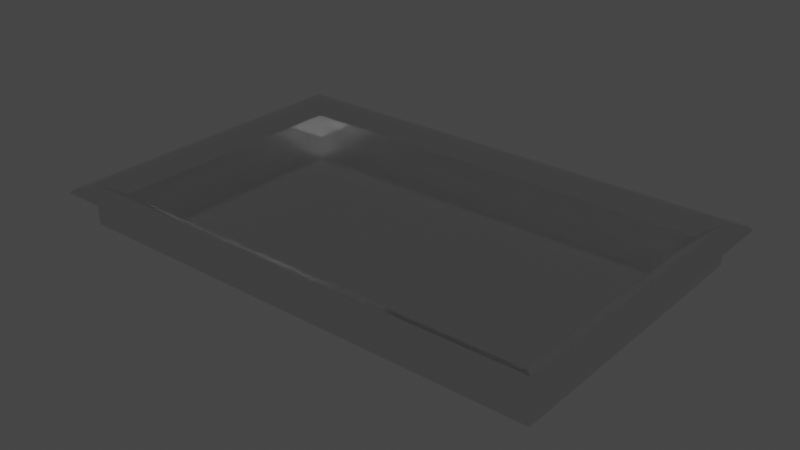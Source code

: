 # Source: tray.blend  (saved by Blender 3.4.6; exported with 4.5.12 LTS)
import bpy
from mathutils import Matrix  # noqa: F401  (used for matrix-valued properties, if any)

bpy.ops.wm.read_factory_settings(use_empty=True)
scene = bpy.context.scene
scene.name = 'Scene'

# ---- collections
col_collection = bpy.data.collections.new('Collection'); scene.collection.children.link(col_collection)

# ---- materials (node trees are filled in below, after node groups)
mat_material = bpy.data.materials.new('Material')
mat_material.alpha_threshold = 0.0
mat_material.use_transparent_shadow = False
mat_material.roughness = 0.5
mat_material.line_color = (0.0, 0.0, 0.0, 1.0)

# ---- material node trees
mat_material.use_nodes = True; mat_material.node_tree.nodes.clear()
_N = mat_material.node_tree.nodes; _L = mat_material.node_tree.links
n0 = _N.new('ShaderNodeOutputMaterial'); n0.name = 'Material Output'; n0.location = (300, 300)
n1 = _N.new('ShaderNodeBsdfPrincipled'); n1.name = 'Principled BSDF'; n1.location = (10, 300)
n1.distribution = 'GGX'
n1.subsurface_method = 'RANDOM_WALK_SKIN'
n1.inputs[1].default_value = 1.0
n1.inputs[2].default_value = 0.1
n1.inputs[3].default_value = 1.45
n1.inputs[27].default_value = (0.0, 0.0, 0.0, 1.0)
n1.inputs[28].default_value = 1.0
_L.new(n1.outputs[0], n0.inputs[0])
n0.is_active_output = True

# ---- world
world_world = bpy.data.worlds.new('World'); scene.world = world_world
world_world.use_nodes = True; world_world.node_tree.nodes.clear()
_N = world_world.node_tree.nodes; _L = world_world.node_tree.links
n0 = _N.new('ShaderNodeOutputWorld'); n0.name = 'World Output'; n0.location = (300, 300)
n1 = _N.new('ShaderNodeBackground'); n1.name = 'Background'; n1.location = (10, 300)
n1.inputs[0].default_value = (0.05088, 0.05088, 0.05088, 1.0)
_L.new(n1.outputs[0], n0.inputs[0])
n0.is_active_output = True
world_world.color = (0.05088, 0.05088, 0.05088)
world_world.use_sun_shadow = False
world_world.sun_shadow_jitter_overblur = 0.0

# ---- meshes
me_cube = bpy.data.meshes.new('Cube')
me_cube.from_pydata([(1.612, -1.0, -0.1498), (1.612, -1.0, 0.107), (1.483, -0.871, -0.1214), (0.0, -1.0, -0.1498), (0.0, -1.0, 0.107), (0.0, -0.871, -0.1214), (1.612, 0.0, -0.1498), (1.612, 0.0, 0.107), (1.483, 0.0, -0.1214), (0.0, 0.0, -0.1214), (0.0, 0.0, -0.1498), (1.586, -0.9732, 0.107), (1.483, -0.871, 0.04588), (1.624, -2.163e-09, 0.02825), (1.513, -0.9014, 0.07652), (0.0, -0.871, 0.04588), (0.0, -0.9749, 0.107), (0.0, -0.9014, 0.07652), (1.585, 0.0, 0.107), (1.483, 0.0, 0.04764), (1.513, 0.0, 0.07704), (1.483, -0.8693, 0.04764), (0.0, -1.112, 0.07178), (0.0, -1.042, 0.04435), (0.0, -1.092, 0.06494), (1.653, -1.042, 0.04435), (1.724, -1.112, 0.07178), (1.703, -1.091, 0.06493), (1.655, -1.042, 0.107), (1.703, -1.092, 0.09666), (0.0, -1.042, 0.107), (0.0, -1.092, 0.09666), (0.0, -1.0, -0.01061), (0.0, -1.012, 0.02825), (1.612, -1.0, -0.01061), (1.653, -1.042, 0.04435), (1.624, -1.012, 0.02825), (1.724, 1.516e-09, 0.07294), (1.657, 0.0, 0.107), (1.703, 1.185e-09, 0.09612), (1.653, 0.0, 0.04435), (1.702, 1.339e-09, 0.06555), (1.653, -1.042, 0.04435), (-1.612, -1.0, -0.1498), (-1.612, -1.0, 0.107), (-1.483, -0.871, -0.1214), (-1.612, 0.0, -0.1498), (-1.612, 0.0, 0.107), (-1.483, 0.0, -0.1214), (-1.586, -0.9732, 0.107), (-1.483, -0.871, 0.04588), (-1.624, -2.163e-09, 0.02825), (-1.513, -0.9014, 0.07652), (-1.585, 0.0, 0.107), (-1.483, 0.0, 0.04764), (-1.513, 0.0, 0.07704), (-1.483, -0.8693, 0.04764), (-1.653, -1.042, 0.04435), (-1.724, -1.112, 0.07178), (-1.703, -1.091, 0.06493), (-1.655, -1.042, 0.107), (-1.703, -1.092, 0.09666), (-1.612, -1.0, -0.01061), (-1.653, -1.042, 0.04435), (-1.624, -1.012, 0.02825), (-1.703, 3.502e-09, 0.09627), (-1.657, 0.0, 0.107), (-1.653, 0.0, 0.04435), (-1.705, 1.339e-09, 0.06555), (-1.653, -1.042, 0.04435), (1.612, 1.0, -0.1498), (1.612, 1.0, 0.107), (1.483, 0.871, -0.1214), (0.0, 1.0, -0.1498), (0.0, 1.0, 0.107), (0.0, 0.871, -0.1214), (1.586, 0.9732, 0.107), (1.483, 0.871, 0.04588), (1.513, 0.9014, 0.07652), (0.0, 0.871, 0.04588), (0.0, 0.9749, 0.107), (0.0, 0.9014, 0.07652), (1.483, 0.8693, 0.04764), (0.0, 1.112, 0.07178), (0.0, 1.042, 0.04435), (0.0, 1.092, 0.06494), (1.653, 1.042, 0.04435), (1.724, 1.112, 0.07178), (1.703, 1.091, 0.06493), (1.655, 1.042, 0.107), (1.703, 1.092, 0.09666), (0.0, 1.042, 0.107), (0.0, 1.092, 0.09666), (0.0, 1.0, -0.01061), (0.0, 1.012, 0.02825), (1.612, 1.0, -0.01061), (1.653, 1.042, 0.04435), (1.624, 1.012, 0.02825), (1.612, 0.0, -0.01041), (1.653, 1.042, 0.04435), (-1.612, 1.0, -0.1498), (-1.612, 1.0, 0.107), (-1.483, 0.871, -0.1214), (-1.586, 0.9732, 0.107), (-1.483, 0.871, 0.04588), (-1.513, 0.9014, 0.07652), (-1.483, 0.8693, 0.04764), (-1.653, 1.042, 0.04435), (-1.724, 1.112, 0.07178), (-1.703, 1.091, 0.06493), (-1.655, 1.042, 0.107), (-1.703, 1.092, 0.09666), (-1.612, 1.0, -0.01061), (-1.653, 1.042, 0.04435), (-1.624, 1.012, 0.02825), (-1.612, 0.0, -0.01023), (-1.723, 1.267e-09, 0.07233), (-1.653, 1.042, 0.04435)], [], [(9, 8, 2, 5), (7, 1, 11, 18), (1, 4, 16, 11), (35, 23, 25), (6, 10, 3, 0), (15, 12, 14, 17), (17, 14, 11, 16), (12, 15, 5, 2), (25, 27, 42), (18, 11, 14, 20), (20, 14, 21, 19), (19, 21, 12, 2, 8), (98, 34, 36, 13), (1, 7, 38, 28), (34, 0, 3, 32), (25, 23, 24, 27), (27, 24, 22, 26), (4, 1, 28, 30), (38, 39, 29, 28), (30, 28, 29, 31), (31, 29, 26, 22), (34, 32, 33, 36), (36, 33, 23, 35), (13, 36, 35, 25, 42, 40), (40, 42, 27, 41), (41, 27, 26, 37), (6, 0, 34, 98), (26, 29, 39, 37), (9, 5, 45, 48), (47, 53, 49, 44), (44, 49, 16, 4), (63, 57, 23), (46, 43, 3, 10), (15, 17, 52, 50), (17, 16, 49, 52), (50, 45, 5, 15), (57, 69, 59), (53, 55, 52, 49), (55, 54, 56, 52), (54, 48, 45, 50, 56), (51, 64, 62, 43, 46, 115), (44, 60, 66, 47), (62, 32, 3, 43), (57, 59, 24, 23), (59, 58, 22, 24), (4, 30, 60, 44), (66, 60, 61, 65), (30, 31, 61, 60), (31, 22, 58, 61), (62, 64, 33, 32), (64, 63, 23, 33), (51, 67, 69, 57, 63, 64), (67, 68, 59, 69), (116, 58, 59, 68), (116, 65, 61, 58), (9, 75, 72, 8), (7, 18, 76, 71), (71, 76, 80, 74), (96, 86, 84), (6, 70, 73, 10), (79, 81, 78, 77), (81, 80, 76, 78), (77, 72, 75, 79), (86, 99, 88), (18, 20, 78, 76), (20, 19, 82, 78), (19, 8, 72, 77, 82), (13, 97, 95, 70, 6, 98), (71, 89, 38, 7), (95, 93, 73, 70), (86, 88, 85, 84), (88, 87, 83, 85), (74, 91, 89, 71), (38, 89, 90, 39), (91, 92, 90, 89), (92, 83, 87, 90), (95, 97, 94, 93), (97, 96, 84, 94), (13, 40, 99, 86, 96, 97), (40, 41, 88, 99), (41, 37, 87, 88), (87, 37, 39, 90), (9, 48, 102, 75), (47, 101, 103, 53), (101, 74, 80, 103), (113, 84, 107), (46, 10, 73, 100), (79, 104, 105, 81), (81, 105, 103, 80), (104, 79, 75, 102), (107, 109, 117), (53, 103, 105, 55), (55, 105, 106, 54), (54, 106, 104, 102, 48), (51, 115, 46, 100, 112, 114), (101, 47, 66, 110), (112, 100, 73, 93), (107, 84, 85, 109), (109, 85, 83, 108), (74, 101, 110, 91), (66, 65, 111, 110), (91, 110, 111, 92), (92, 111, 108, 83), (112, 93, 94, 114), (114, 94, 84, 113), (51, 114, 113, 107, 117, 67), (67, 117, 109, 68), (116, 68, 109, 108), (116, 108, 111, 65)])
_uv = me_cube.uv_layers.new(name='UVMap')
_uv.uv.foreach_set('vector', [0.25, 0.625, 0.375, 0.625, 0.375, 0.75, 0.25, 0.75, 0.375, 0.625, 0.375, 0.75, 0.375, 0.7497, 0.375, 0.625, 0.375, 0.75, 0.375, 0.875, 0.375, 0.875, 0.375, 0.75, 0.463, 0.75, 0.463, 0.875, 0.463, 0.75, 0.625, 0.625, 0.75, 0.625, 0.75, 0.75, 0.625, 0.75, 0.375, 0.875, 0.375, 0.75, 0.375, 0.75, 0.375, 0.875, 0.375, 0.875, 0.375, 0.75, 0.375, 0.75, 0.375, 0.875, 0.375, 0.75, 0.375, 0.875, 0.375, 0.875, 0.375, 0.75, 0.463, 0.75, 0.463, 0.75, 0.463, 0.75, 0.375, 0.625, 0.375, 0.7497, 0.375, 0.7351, 0.375, 0.625, 0.375, 0.625, 0.375, 0.7351, 0.375, 0.7497, 0.375, 0.625, 0.375, 0.625, 0.375, 0.7497, 0.375, 0.75, 0.375, 0.75, 0.375, 0.625, 0.544, 0.625, 0.5089, 0.75, 0.463, 0.75, 0.463, 0.625, 0.375, 0.75, 0.375, 0.625, 0.375, 0.625, 0.375, 0.75, 0.5089, 0.75, 0.625, 0.75, 0.625, 0.875, 0.5089, 0.875, 0.463, 0.75, 0.463, 0.875, 0.463, 0.875, 0.463, 0.7524, 0.463, 0.7524, 0.463, 0.875, 0.4044, 0.875, 0.4044, 0.75, 0.375, 0.875, 0.375, 0.75, 0.375, 0.75, 0.375, 0.875, 0.0, 0.0, 0.0, 0.0, 0.375, 0.7524, 0.375, 0.75, 0.375, 0.875, 0.375, 0.75, 0.375, 0.7524, 0.375, 0.875, 0.375, 0.875, 0.375, 0.7524, 0.4044, 0.75, 0.4044, 0.875, 0.5089, 0.75, 0.5089, 0.875, 0.463, 0.8744, 0.463, 0.75, 0.463, 0.75, 0.463, 0.8744, 0.463, 0.875, 0.463, 0.75, 0.463, 0.625, 0.463, 0.7431, 0.463, 0.75, 0.463, 0.75, 0.463, 0.75, 0.463, 0.625, 0.463, 0.625, 0.463, 0.75, 0.463, 0.7412, 0.463, 0.625, 0.463, 0.625, 0.463, 0.7412, 0.4044, 0.75, 0.431, 0.625, 0.625, 0.625, 0.625, 0.75, 0.5089, 0.75, 0.544, 0.625, 0.4044, 0.75, 0.375, 0.7524, 0.0, 0.0, 0.431, 0.625, 0.25, 0.625, 0.25, 0.75, 0.375, 0.75, 0.375, 0.625, 0.375, 0.625, 0.375, 0.625, 0.375, 0.7497, 0.375, 0.75, 0.375, 0.75, 0.375, 0.75, 0.375, 0.875, 0.375, 0.875, 0.463, 0.75, 0.463, 0.75, 0.463, 0.875, 0.625, 0.625, 0.625, 0.75, 0.75, 0.75, 0.75, 0.625, 0.375, 0.875, 0.375, 0.875, 0.375, 0.75, 0.375, 0.75, 0.375, 0.875, 0.375, 0.875, 0.375, 0.75, 0.375, 0.75, 0.375, 0.75, 0.375, 0.75, 0.375, 0.875, 0.375, 0.875, 0.463, 0.75, 0.463, 0.75, 0.463, 0.75, 0.375, 0.625, 0.375, 0.625, 0.375, 0.7351, 0.375, 0.7497, 0.375, 0.625, 0.375, 0.625, 0.375, 0.7497, 0.375, 0.7351, 0.375, 0.625, 0.375, 0.625, 0.375, 0.75, 0.375, 0.75, 0.375, 0.7497, 0.463, 0.625, 0.463, 0.7431, 0.5089, 0.75, 0.625, 0.75, 0.625, 0.625, 0.544, 0.625, 0.375, 0.75, 0.375, 0.75, 0.375, 0.625, 0.375, 0.625, 0.5089, 0.75, 0.5089, 0.875, 0.625, 0.875, 0.625, 0.75, 0.463, 0.75, 0.463, 0.7524, 0.463, 0.875, 0.463, 0.875, 0.463, 0.7524, 0.4044, 0.75, 0.4044, 0.875, 0.463, 0.875, 0.375, 0.875, 0.375, 0.875, 0.375, 0.75, 0.375, 0.75, 0.0, 0.0, 0.375, 0.75, 0.375, 0.7524, 0.0, 0.0, 0.375, 0.875, 0.375, 0.875, 0.375, 0.7524, 0.375, 0.75, 0.375, 0.875, 0.4044, 0.875, 0.4044, 0.75, 0.375, 0.7524, 0.5089, 0.75, 0.463, 0.75, 0.463, 0.8744, 0.5089, 0.875, 0.463, 0.75, 0.463, 0.75, 0.463, 0.875, 0.463, 0.8744, 0.463, 0.625, 0.463, 0.625, 0.463, 0.75, 0.463, 0.75, 0.463, 0.75, 0.463, 0.7431, 0.463, 0.625, 0.463, 0.625, 0.463, 0.7412, 0.463, 0.75, 0.0, 0.0, 0.4044, 0.75, 0.463, 0.7412, 0.463, 0.625, 0.0, 0.0, 0.0, 0.0, 0.375, 0.7524, 0.4044, 0.75, 0.25, 0.625, 0.25, 0.75, 0.375, 0.75, 0.375, 0.625, 0.375, 0.625, 0.375, 0.625, 0.375, 0.7497, 0.375, 0.75, 0.375, 0.75, 0.375, 0.75, 0.375, 0.875, 0.375, 0.875, 0.463, 0.75, 0.463, 0.75, 0.463, 0.875, 0.625, 0.625, 0.625, 0.75, 0.75, 0.75, 0.75, 0.625, 0.375, 0.875, 0.375, 0.875, 0.375, 0.75, 0.375, 0.75, 0.375, 0.875, 0.375, 0.875, 0.375, 0.75, 0.375, 0.75, 0.375, 0.75, 0.375, 0.75, 0.375, 0.875, 0.375, 0.875, 0.463, 0.75, 0.463, 0.75, 0.463, 0.75, 0.375, 0.625, 0.375, 0.625, 0.375, 0.7351, 0.375, 0.7497, 0.375, 0.625, 0.375, 0.625, 0.375, 0.7497, 0.375, 0.7351, 0.375, 0.625, 0.375, 0.625, 0.375, 0.75, 0.375, 0.75, 0.375, 0.7497, 0.463, 0.625, 0.463, 0.7431, 0.5089, 0.75, 0.625, 0.75, 0.625, 0.625, 0.544, 0.625, 0.375, 0.75, 0.375, 0.75, 0.375, 0.625, 0.375, 0.625, 0.5089, 0.75, 0.5089, 0.875, 0.625, 0.875, 0.625, 0.75, 0.463, 0.75, 0.463, 0.7524, 0.463, 0.875, 0.463, 0.875, 0.463, 0.7524, 0.4044, 0.75, 0.4044, 0.875, 0.463, 0.875, 0.375, 0.875, 0.375, 0.875, 0.375, 0.75, 0.375, 0.75, 0.0, 0.0, 0.375, 0.75, 0.375, 0.7524, 0.0, 0.0, 0.375, 0.875, 0.375, 0.875, 0.375, 0.7524, 0.375, 0.75, 0.375, 0.875, 0.4044, 0.875, 0.4044, 0.75, 0.375, 0.7524, 0.5089, 0.75, 0.463, 0.75, 0.463, 0.8744, 0.5089, 0.875, 0.463, 0.75, 0.463, 0.75, 0.463, 0.875, 0.463, 0.8744, 0.463, 0.625, 0.463, 0.625, 0.463, 0.75, 0.463, 0.75, 0.463, 0.75, 0.463, 0.7431, 0.463, 0.625, 0.463, 0.625, 0.463, 0.7412, 0.463, 0.75, 0.463, 0.625, 0.431, 0.625, 0.4044, 0.75, 0.463, 0.7412, 0.4044, 0.75, 0.431, 0.625, 0.0, 0.0, 0.375, 0.7524, 0.25, 0.625, 0.375, 0.625, 0.375, 0.75, 0.25, 0.75, 0.375, 0.625, 0.375, 0.75, 0.375, 0.7497, 0.375, 0.625, 0.375, 0.75, 0.375, 0.875, 0.375, 0.875, 0.375, 0.75, 0.463, 0.75, 0.463, 0.875, 0.463, 0.75, 0.625, 0.625, 0.75, 0.625, 0.75, 0.75, 0.625, 0.75, 0.375, 0.875, 0.375, 0.75, 0.375, 0.75, 0.375, 0.875, 0.375, 0.875, 0.375, 0.75, 0.375, 0.75, 0.375, 0.875, 0.375, 0.75, 0.375, 0.875, 0.375, 0.875, 0.375, 0.75, 0.463, 0.75, 0.463, 0.75, 0.463, 0.75, 0.375, 0.625, 0.375, 0.7497, 0.375, 0.7351, 0.375, 0.625, 0.375, 0.625, 0.375, 0.7351, 0.375, 0.7497, 0.375, 0.625, 0.375, 0.625, 0.375, 0.7497, 0.375, 0.75, 0.375, 0.75, 0.375, 0.625, 0.463, 0.625, 0.544, 0.625, 0.625, 0.625, 0.625, 0.75, 0.5089, 0.75, 0.463, 0.7431, 0.375, 0.75, 0.375, 0.625, 0.375, 0.625, 0.375, 0.75, 0.5089, 0.75, 0.625, 0.75, 0.625, 0.875, 0.5089, 0.875, 0.463, 0.75, 0.463, 0.875, 0.463, 0.875, 0.463, 0.7524, 0.463, 0.7524, 0.463, 0.875, 0.4044, 0.875, 0.4044, 0.75, 0.375, 0.875, 0.375, 0.75, 0.375, 0.75, 0.375, 0.875, 0.0, 0.0, 0.0, 0.0, 0.375, 0.7524, 0.375, 0.75, 0.375, 0.875, 0.375, 0.75, 0.375, 0.7524, 0.375, 0.875, 0.375, 0.875, 0.375, 0.7524, 0.4044, 0.75, 0.4044, 0.875, 0.5089, 0.75, 0.5089, 0.875, 0.463, 0.8744, 0.463, 0.75, 0.463, 0.75, 0.463, 0.8744, 0.463, 0.875, 0.463, 0.75, 0.463, 0.625, 0.463, 0.7431, 0.463, 0.75, 0.463, 0.75, 0.463, 0.75, 0.463, 0.625, 0.463, 0.625, 0.463, 0.75, 0.463, 0.7412, 0.463, 0.625, 0.0, 0.0, 0.463, 0.625, 0.463, 0.7524, 0.4044, 0.75, 0.0, 0.0, 0.4044, 0.75, 0.375, 0.7524, 0.0, 0.0])
me_cube.materials.append(mat_material)
me_cube.use_mirror_vertex_groups = False
me_cube.update()

# ---- objects
ob_cube = bpy.data.objects.new('Cube', me_cube)

# ---- transforms, parenting, visibility, modifiers, constraints
ob_cube.location = (0.0, 0.0, 0.0)
ob_cube.lock_rotations_4d = False
ob_cube.empty_display_type = 'ARROWS'
ob_cube.lineart.crease_threshold = 0.0

# ---- collection membership
col_collection.objects.link(ob_cube)

# ---- scene / render settings (as saved in the file)
scene.frame_start = 1; scene.frame_end = 250; scene.frame_set(1)
scene.render.engine = 'BLENDER_EEVEE_NEXT'
scene.cycles.sampling_pattern = 'TABULATED_SOBOL'
scene.cycles.use_light_tree = False
scene.view_settings.view_transform = 'Filmic'
bpy.context.view_layer.update()

# ---- added for rendering (the .blend has no active camera and no usable light): camera, sun
cam_auto = bpy.data.cameras.new('AutoCamera')
cam_auto.lens = 50.0
cam_auto.sensor_width = 36.0
cam_auto.clip_end = 1000.0
ob_auto_camera = bpy.data.objects.new('AutoCamera', cam_auto)
scene.collection.objects.link(ob_auto_camera)
ob_auto_camera.location = (3.80399, -4.56444, 3.02153)
ob_auto_camera.rotation_euler = (1.09748, -7.21219e-08, 0.694738)
scene.camera = ob_auto_camera
light_auto_sun = bpy.data.lights.new('AutoSun', 'SUN')
light_auto_sun.energy = 3.0
light_auto_sun.angle = 0.0523599
ob_auto_sun = bpy.data.objects.new('AutoSun', light_auto_sun)
scene.collection.objects.link(ob_auto_sun)
ob_auto_sun.rotation_euler = (0.872665, 0.174533, 0.523599)
bpy.context.view_layer.update()
